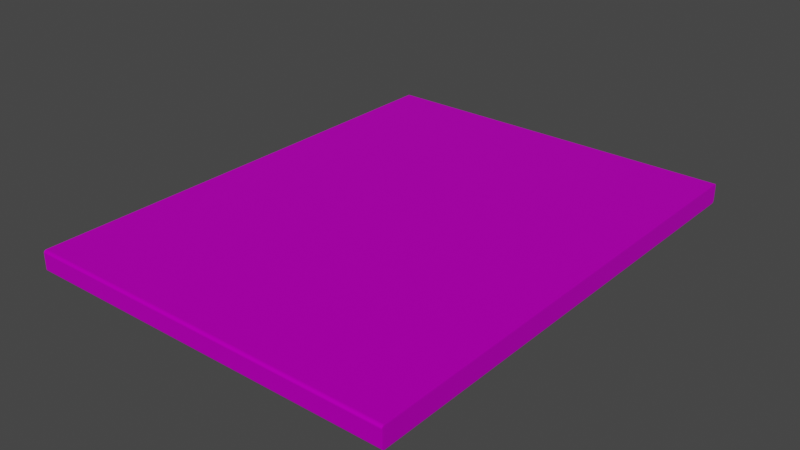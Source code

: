 # Source: Floor_PlayerRoom_1.blend  (saved by Blender 3.4.6; exported with 4.5.12 LTS)
import bpy
from mathutils import Matrix  # noqa: F401  (used for matrix-valued properties, if any)

bpy.ops.wm.read_factory_settings(use_empty=True)
scene = bpy.context.scene
scene.name = 'Scene'

# ---- collections
col_collection = bpy.data.collections.new('Collection'); scene.collection.children.link(col_collection)

# ---- images (referenced by path relative to the original .blend; pixels are not part of the script)
import os
ASSET_DIR = os.environ.get("B2B_ASSET_DIR", "")  # directory of the original .blend (textures are referenced by path, not embedded)
HERE = os.path.dirname(os.path.abspath(__file__))  # packed textures are extracted next to this script under _unpacked/

def load_image(name, relpath, width, height, colorspace="sRGB"):
    """Load a texture the original file referenced (path relative to the .blend, or extracted next to this script)."""
    p = next((c for c in (os.path.join(HERE, relpath), os.path.join(ASSET_DIR, relpath)) if relpath and os.path.exists(c)), "")
    if p:
        img = bpy.data.images.load(p, check_existing=True)
        img.name = name
    else:  # same state as the original file: an image datablock whose file is absent (Cycles renders it pink)
        img = bpy.data.images.new(name, width, height)
        img.source = "FILE"
        img.filepath = "//" + (relpath or name)
    img.colorspace_settings.name = colorspace
    return img
img_playerfloor__colormap__png = load_image('PlayerFloor (ColorMap).png', 'PlayerFloor (ColorMap).png', 1024, 1024, 'sRGB')
img_roomwall_1__normalmap__png = load_image('RoomWall 1 (NormalMap).png', 'RoomWall 1 (NormalMap).png', 1024, 1024, 'sRGB')

# ---- materials (node trees are filled in below, after node groups)
mat_material = bpy.data.materials.new('Material')
mat_material.alpha_threshold = 0.0
mat_material.use_transparent_shadow = False
mat_material.roughness = 0.5
mat_material.line_color = (0.0, 0.0, 0.0, 1.0)

# ---- material node trees
mat_material.use_nodes = True; mat_material.node_tree.nodes.clear()
_N = mat_material.node_tree.nodes; _L = mat_material.node_tree.links
n0 = _N.new('ShaderNodeOutputMaterial'); n0.name = 'Material Output'; n0.location = (300, 300)
n1 = _N.new('ShaderNodeBsdfPrincipled'); n1.name = 'Principled BSDF'; n1.location = (10, 300)
n1.distribution = 'GGX'
n1.subsurface_method = 'RANDOM_WALK_SKIN'
n1.inputs[1].default_value = 0.5273
n1.inputs[2].default_value = 0.4273
n1.inputs[3].default_value = 1.45
n1.inputs[13].default_value = 0.0
n1.inputs[27].default_value = (0.0, 0.0, 0.0, 1.0)
n1.inputs[28].default_value = 1.0
n2 = _N.new('ShaderNodeNormalMap'); n2.name = 'Normal Map'; n2.location = (-471, -38)
n2.inputs[0].default_value = 2.98e-08
n3 = _N.new('ShaderNodeTexImage'); n3.name = 'Image Texture'; n3.location = (-920, 313)
n3.image = img_playerfloor__colormap__png
n4 = _N.new('ShaderNodeTexImage'); n4.name = 'Image Texture.001'; n4.location = (-965, -24)
n4.image = img_roomwall_1__normalmap__png
_L.new(n1.outputs[0], n0.inputs[0])
_L.new(n2.outputs[0], n1.inputs[5])
_L.new(n4.outputs[0], n2.inputs[1])
_L.new(n3.outputs[0], n1.inputs[0])
n0.is_active_output = True

# ---- world
world_world = bpy.data.worlds.new('World'); scene.world = world_world
world_world.use_nodes = True; world_world.node_tree.nodes.clear()
_N = world_world.node_tree.nodes; _L = world_world.node_tree.links
n0 = _N.new('ShaderNodeOutputWorld'); n0.name = 'World Output'; n0.location = (300, 300)
n1 = _N.new('ShaderNodeBackground'); n1.name = 'Background'; n1.location = (10, 300)
n1.inputs[0].default_value = (0.05088, 0.05088, 0.05088, 1.0)
_L.new(n1.outputs[0], n0.inputs[0])
n0.is_active_output = True
world_world.color = (0.05088, 0.05088, 0.05088)
world_world.use_sun_shadow = False
world_world.sun_shadow_jitter_overblur = 0.0

# ---- meshes
me_cube = bpy.data.meshes.new('Cube')
me_cube.from_pydata([(-17.92, 1.615, -0.7974), (17.76, 1.615, -0.7974), (-17.92, -1.611, -0.7974), (17.76, -1.611, -0.7974), (-17.93, 1.616, -0.972), (17.77, 1.616, -0.972), (-17.93, -1.612, -0.972), (17.77, -1.612, -0.972), (17.77, 0.001706, -0.972), (-17.92, 0.001706, -0.7974), (-17.93, 0.001706, -0.972), (17.76, 0.001706, -0.7974), (-0.08014, 1.615, -0.7974), (-0.08014, -1.612, -0.972), (-0.08014, -1.611, -0.7974), (-0.08014, 1.616, -0.972), (-0.08014, 0.001706, -0.7974), (-0.08014, 0.001706, -0.972), (18.02, 0.001706, -0.972), (18.02, -1.635, -0.972), (-0.08014, -1.635, -0.972), (-18.18, -1.635, -0.972), (-0.08014, 1.638, -0.972), (18.02, 1.638, -0.972), (-18.18, 0.001706, -0.972), (-18.18, 1.638, -0.972), (-0.08014, 1.638, -0.7974), (18.02, 1.638, -0.7974), (-0.08014, -1.635, -0.7974), (18.02, -1.635, -0.7974), (-18.18, 0.001706, -0.7974), (-18.18, -1.635, -0.7974), (18.02, 0.001706, -0.7974), (-18.18, 1.638, -0.7974), (18.02, -0.02648, -0.972), (-18.18, -0.02648, -0.7974), (-18.18, -0.02648, -0.972), (18.02, -0.02648, -0.7974), (-0.08014, -0.0151, -0.972), (-0.08014, -0.01469, -0.7974), (17.77, -0.0151, -0.972), (-17.93, -0.0151, -0.972), (-17.92, -0.01469, -0.7974), (17.76, -0.01469, -0.7974), (0.3806, 1.638, -0.7974), (0.3806, -1.635, -0.7974), (0.3806, 1.638, -0.972), (0.2482, 0.001706, -0.7974), (0.2528, 0.001706, -0.972), (0.3806, -1.635, -0.972), (0.2528, 1.616, -0.972), (0.2528, -1.612, -0.972), (0.2482, 1.615, -0.7974), (0.2482, -1.611, -0.7974), (0.2482, -0.01469, -0.7974), (0.2528, -0.0151, -0.972), (-9.051, -1.635, -0.972), (-9.051, 1.638, -0.7974), (-9.051, -1.635, -0.7974), (-9.051, 1.638, -0.972), (-8.922, 0.001706, -0.7974), (-8.927, 0.001706, -0.972), (-8.927, -1.612, -0.972), (-8.927, 1.616, -0.972), (-8.922, 1.615, -0.7974), (-8.922, -1.611, -0.7974), (-8.927, -0.0151, -0.972), (-8.922, -0.01469, -0.7974), (9.2, 1.638, -0.7974), (9.2, -1.635, -0.7974), (9.2, 1.638, -0.972), (9.003, 0.001706, -0.7974), (9.01, 0.001706, -0.972), (9.01, 1.616, -0.972), (9.003, 1.615, -0.7974), (9.003, -1.611, -0.7974), (9.003, -0.01469, -0.7974), (9.01, -0.0151, -0.972), (9.2, -1.635, -0.972), (9.01, -1.612, -0.972), (-18.18, 0.82, -0.972), (18.02, 0.82, -0.7974), (18.02, 0.82, -0.972), (-18.18, 0.82, -0.7974), (-0.08014, 0.8082, -0.7974), (-0.08014, 0.8086, -0.972), (-17.93, 0.8086, -0.972), (17.77, 0.8086, -0.972), (17.76, 0.8082, -0.7974), (-17.92, 0.8082, -0.7974), (0.2528, 0.8086, -0.972), (0.2482, 0.8082, -0.7974), (-8.922, 0.8082, -0.7974), (-8.927, 0.8086, -0.972), (9.003, 0.8082, -0.7974), (9.01, 0.8086, -0.972), (18.02, -0.8304, -0.972), (-18.18, -0.8304, -0.7974), (-0.08014, -0.8128, -0.7974), (17.77, -0.8134, -0.972), (-17.92, -0.8128, -0.7974), (-18.18, -0.8304, -0.972), (18.02, -0.8304, -0.7974), (-0.08014, -0.8134, -0.972), (-17.93, -0.8134, -0.972), (17.76, -0.8128, -0.7974), (0.2528, -0.8134, -0.972), (0.2482, -0.8128, -0.7974), (-8.927, -0.8134, -0.972), (-8.922, -0.8128, -0.7974), (9.003, -0.8128, -0.7974), (9.01, -0.8134, -0.972), (-8.633, 1.638, -0.7974), (-8.633, -1.635, -0.7974), (-8.633, 1.638, -0.972), (-8.568, 0.001706, -0.7974), (-8.57, 0.001706, -0.972), (-8.57, 1.616, -0.972), (-8.568, 1.615, -0.7974), (-8.568, -1.611, -0.7974), (-8.57, -0.0151, -0.972), (-8.568, -0.01469, -0.7974), (-8.633, -1.635, -0.972), (-8.57, -1.612, -0.972), (-8.57, 0.8086, -0.972), (-8.568, 0.8082, -0.7974), (-8.568, -0.8128, -0.7974), (-8.57, -0.8134, -0.972), (8.756, -1.635, -0.972), (8.597, -1.612, -0.972), (8.756, 1.638, -0.7974), (8.756, -1.635, -0.7974), (8.756, 1.638, -0.972), (8.591, 0.001706, -0.7974), (8.597, 0.001706, -0.972), (8.597, 1.616, -0.972), (8.591, 1.615, -0.7974), (8.591, -1.611, -0.7974), (8.591, -0.01469, -0.7974), (8.597, -0.0151, -0.972), (8.591, 0.8082, -0.7974), (8.597, 0.8086, -0.972), (8.591, -0.8128, -0.7974), (8.597, -0.8134, -0.972), (-18.18, -0.798, -0.972), (18.02, -0.798, -0.7974), (-0.08014, -0.7838, -0.972), (-17.93, -0.7838, -0.972), (17.76, -0.7833, -0.7974), (0.2528, -0.7838, -0.972), (-8.927, -0.7838, -0.972), (9.01, -0.7838, -0.972), (18.02, -0.798, -0.972), (-18.18, -0.798, -0.7974), (-0.08014, -0.7833, -0.7974), (17.77, -0.7838, -0.972), (-17.92, -0.7833, -0.7974), (0.2482, -0.7833, -0.7974), (-8.922, -0.7833, -0.7974), (9.003, -0.7833, -0.7974), (-8.568, -0.7833, -0.7974), (-8.57, -0.7838, -0.972), (8.591, -0.7833, -0.7974), (8.597, -0.7838, -0.972), (-18.18, 0.8596, -0.972), (18.02, 0.8596, -0.7974), (-0.08014, 0.8424, -0.972), (-17.93, 0.8424, -0.972), (17.76, 0.8418, -0.7974), (0.2528, 0.8424, -0.972), (-8.927, 0.8424, -0.972), (9.01, 0.8424, -0.972), (18.02, 0.8596, -0.972), (-18.18, 0.8596, -0.7974), (-0.08014, 0.8418, -0.7974), (17.77, 0.8424, -0.972), (-17.92, 0.8418, -0.7974), (0.2482, 0.8418, -0.7974), (-8.922, 0.8418, -0.7974), (9.003, 0.8418, -0.7974), (-8.568, 0.8418, -0.7974), (-8.57, 0.8424, -0.972), (8.591, 0.8418, -0.7974), (8.597, 0.8424, -0.972)], [], [(97, 101, 21, 31), (58, 31, 21, 56), (170, 167, 4, 63), (96, 102, 29, 19), (109, 100, 2, 65), (59, 25, 33, 57), (92, 89, 9, 60), (82, 81, 32, 18), (66, 41, 10, 61), (83, 80, 24, 30), (55, 38, 17, 48), (91, 84, 16, 47), (46, 22, 26, 44), (107, 98, 14, 53), (169, 166, 15, 50), (45, 28, 20, 49), (40, 8, 18, 34), (123, 13, 20, 122), (50, 15, 22, 46), (86, 10, 24, 80), (175, 5, 23, 172), (104, 6, 21, 101), (79, 7, 19, 78), (63, 4, 25, 59), (74, 1, 27, 68), (53, 14, 28, 45), (42, 9, 30, 35), (88, 11, 32, 81), (176, 0, 33, 173), (105, 3, 29, 102), (118, 12, 26, 112), (65, 2, 31, 58), (11, 43, 37, 32), (156, 42, 35, 153), (10, 41, 36, 24), (155, 40, 34, 152), (47, 16, 39, 54), (149, 146, 38, 55), (150, 147, 41, 66), (60, 9, 42, 67), (18, 32, 37, 34), (30, 24, 36, 35), (163, 149, 55, 139), (133, 47, 54, 138), (137, 53, 45, 131), (12, 52, 44, 26), (13, 51, 49, 20), (135, 50, 46, 132), (131, 45, 49, 128), (183, 169, 50, 135), (142, 107, 53, 137), (132, 46, 44, 130), (140, 91, 47, 133), (139, 55, 48, 134), (115, 60, 67, 121), (161, 150, 66, 120), (119, 65, 58, 113), (0, 64, 57, 33), (117, 63, 59, 114), (6, 62, 56, 21), (120, 66, 61, 116), (125, 92, 60, 115), (114, 59, 57, 112), (126, 109, 65, 119), (181, 170, 63, 117), (113, 58, 56, 122), (40, 77, 72, 8), (88, 94, 71, 11), (23, 70, 68, 27), (105, 110, 75, 3), (175, 171, 73, 5), (29, 69, 78, 19), (5, 73, 70, 23), (3, 75, 69, 29), (11, 71, 76, 43), (155, 151, 77, 40), (136, 74, 68, 130), (129, 79, 78, 128), (8, 72, 95, 87), (168, 179, 94, 88), (116, 61, 93, 124), (180, 178, 92, 125), (182, 177, 91, 140), (134, 48, 90, 141), (9, 89, 83, 30), (168, 88, 81, 165), (8, 87, 82, 18), (167, 86, 80, 164), (48, 17, 85, 90), (177, 174, 84, 91), (173, 164, 80, 83), (172, 165, 81, 82), (178, 176, 89, 92), (61, 10, 86, 93), (7, 79, 111, 99), (148, 159, 110, 105), (160, 158, 109, 126), (123, 62, 108, 127), (162, 157, 107, 142), (129, 51, 106, 143), (62, 6, 104, 108), (51, 13, 103, 106), (7, 99, 96, 19), (2, 100, 97, 31), (148, 105, 102, 145), (147, 104, 101, 144), (157, 154, 98, 107), (158, 156, 100, 109), (152, 145, 102, 96), (153, 144, 101, 97), (13, 123, 127, 103), (154, 160, 126, 98), (174, 180, 125, 84), (17, 116, 124, 85), (28, 113, 122, 20), (166, 181, 117, 15), (98, 126, 119, 14), (22, 114, 112, 26), (84, 125, 115, 16), (38, 120, 116, 17), (15, 117, 114, 22), (14, 119, 113, 28), (146, 161, 120, 38), (16, 115, 121, 39), (64, 118, 112, 57), (62, 123, 122, 56), (79, 129, 143, 111), (159, 162, 142, 110), (72, 134, 141, 95), (179, 182, 140, 94), (51, 129, 128, 49), (52, 136, 130, 44), (77, 139, 134, 72), (94, 140, 133, 71), (70, 132, 130, 68), (110, 142, 137, 75), (171, 183, 135, 73), (69, 131, 128, 78), (73, 135, 132, 70), (75, 137, 131, 69), (71, 133, 138, 76), (151, 163, 139, 77), (111, 143, 163, 151), (76, 138, 162, 159), (103, 127, 161, 146), (39, 121, 160, 154), (35, 36, 144, 153), (34, 37, 145, 152), (67, 42, 156, 158), (54, 39, 154, 157), (41, 147, 144, 36), (43, 148, 145, 37), (138, 54, 157, 162), (121, 67, 158, 160), (43, 76, 159, 148), (99, 111, 151, 155), (127, 108, 150, 161), (143, 106, 149, 163), (108, 104, 147, 150), (106, 103, 146, 149), (99, 155, 152, 96), (100, 156, 153, 97), (95, 141, 183, 171), (74, 136, 182, 179), (85, 124, 181, 166), (12, 118, 180, 174), (64, 0, 176, 178), (23, 27, 165, 172), (33, 25, 164, 173), (52, 12, 174, 177), (4, 167, 164, 25), (1, 168, 165, 27), (136, 52, 177, 182), (118, 64, 178, 180), (1, 74, 179, 168), (87, 95, 171, 175), (124, 93, 170, 181), (141, 90, 169, 183), (89, 176, 173, 83), (87, 175, 172, 82), (90, 85, 166, 169), (93, 86, 167, 170)])
_uv = me_cube.uv_layers.new(name='UVMap')
_uv.uv.foreach_set('vector', [0.5761, 0.1103, 0.3935, 0.1232, 0.3963, 0.08643, 0.5788, 0.07345, 0.6375, 0.1116, 0.6373, 0.005317, 0.8182, 0.004952, 0.8184, 0.1113, 0.9147, 0.6652, 0.9147, 0.5531, 0.9982, 0.5531, 0.9982, 0.6652, 0.3766, 0.3493, 0.5591, 0.3363, 0.5563, 0.3731, 0.3738, 0.3861, 0.3822, 0.8855, 0.3822, 0.9976, 0.296, 0.9976, 0.296, 0.8855, 0.9998, 0.3199, 1.0, 0.4262, 0.8191, 0.4266, 0.8189, 0.3203, 0.5574, 0.8855, 0.5574, 0.9976, 0.4702, 0.9976, 0.4702, 0.8855, 0.3823, 0.2737, 0.5648, 0.2607, 0.562, 0.2982, 0.3794, 0.3112, 0.1376, 0.851, 0.1376, 0.8038, 0.1381, 0.8038, 0.1381, 0.851, 0.5704, 0.1858, 0.3879, 0.1988, 0.3907, 0.1613, 0.5732, 0.1484, 0.1376, 0.8992, 0.1376, 0.8974, 0.1381, 0.8974, 0.1381, 0.8992, 0.06996, 0.8957, 0.06996, 0.8974, 0.04767, 0.8974, 0.04767, 0.8957, 0.1833, 0.8998, 0.1833, 0.8974, 0.1881, 0.8974, 0.1881, 0.8998, 0.02517, 0.8957, 0.02517, 0.8974, 0.003112, 0.8974, 0.003112, 0.8957, 0.1613, 0.8992, 0.1613, 0.8974, 0.1827, 0.8974, 0.1827, 0.8992, 0.193, 0.895, 0.193, 0.8974, 0.1881, 0.8974, 0.1881, 0.895, 0.1376, 0.991, 0.1381, 0.991, 0.1381, 0.9924, 0.1373, 0.9924, 0.09352, 0.8529, 0.09352, 0.8974, 0.09289, 0.8974, 0.09289, 0.8525, 0.1827, 0.8992, 0.1827, 0.8974, 0.1833, 0.8974, 0.1833, 0.8998, 0.1579, 0.006952, 0.1356, 0.006952, 0.1356, 0.0, 0.1582, 0.0, 0.1589, 0.993, 0.1802, 0.993, 0.1809, 1.0, 0.1593, 1.0, 0.1131, 0.006952, 0.09106, 0.006952, 0.09043, 0.0, 0.1127, 0.0, 0.09352, 0.9451, 0.09352, 0.991, 0.09289, 0.9924, 0.09289, 0.9461, 0.1802, 0.2556, 0.1802, 0.006952, 0.1809, 0.0, 0.1809, 0.2522, 0.08978, 0.2491, 0.08978, 0.007206, 0.09043, 0.0, 0.09043, 0.2436, 0.003112, 0.8957, 0.003112, 0.8974, 0.002461, 0.8974, 0.002461, 0.895, 0.04722, 0.991, 0.04767, 0.991, 0.04767, 0.9924, 0.0469, 0.9924, 0.06749, 0.007206, 0.04521, 0.007206, 0.04521, 0.0, 0.06782, 0.0, 0.06842, 0.9928, 0.08978, 0.9928, 0.09043, 1.0, 0.06891, 1.0, 0.02271, 0.007206, 0.0006516, 0.007206, 0.0, 0.0, 0.02222, 0.0, 0.08978, 0.7345, 0.08978, 0.5, 0.09043, 0.5, 0.09043, 0.7363, 0.003112, 0.9438, 0.003112, 0.991, 0.002461, 0.9924, 0.002461, 0.9445, 0.04767, 0.8038, 0.04722, 0.8038, 0.0469, 0.8025, 0.04767, 0.8025, 0.02353, 0.9928, 0.04476, 0.9928, 0.04443, 1.0, 0.02312, 1.0, 0.1381, 0.8038, 0.1376, 0.8038, 0.1373, 0.8025, 0.1381, 0.8025, 0.1139, 0.993, 0.1352, 0.993, 0.1349, 1.0, 0.1135, 1.0, 0.04767, 0.8957, 0.04767, 0.8974, 0.04722, 0.8974, 0.04722, 0.8957, 0.1164, 0.8992, 0.1164, 0.8974, 0.1376, 0.8974, 0.1376, 0.8992, 0.739, 0.6652, 0.739, 0.5531, 0.822, 0.5531, 0.822, 0.6652, 0.04767, 0.9438, 0.04767, 0.991, 0.04722, 0.991, 0.04722, 0.9438, 0.1978, 0.8111, 0.193, 0.8111, 0.193, 0.8109, 0.1978, 0.8109, 0.193, 0.8282, 0.1978, 0.8282, 0.1978, 0.8284, 0.193, 0.8284, 0.739, 0.8835, 0.739, 0.7795, 0.822, 0.7795, 0.822, 0.8835, 0.04767, 0.8519, 0.04767, 0.8957, 0.04722, 0.8957, 0.04722, 0.8519, 0.003112, 0.8519, 0.003112, 0.8957, 0.002461, 0.895, 0.002461, 0.8511, 0.09224, 0.8974, 0.09224, 0.8957, 0.09289, 0.895, 0.09289, 0.8974, 0.09352, 0.8974, 0.09352, 0.8992, 0.09289, 0.8998, 0.09289, 0.8974, 0.1802, 0.7397, 0.1802, 0.5092, 0.1809, 0.5127, 0.1809, 0.7441, 0.638, 0.3191, 0.6378, 0.2215, 0.8187, 0.2211, 0.8189, 0.3187, 0.9147, 0.8835, 0.9147, 0.7795, 0.9982, 0.7795, 0.9982, 0.8835, 0.3822, 0.6674, 0.3822, 0.7713, 0.296, 0.7713, 0.296, 0.6674, 0.9993, 0.1125, 0.9995, 0.21, 0.8186, 0.2104, 0.8184, 0.1129, 0.5574, 0.6674, 0.5574, 0.7713, 0.4702, 0.7713, 0.4702, 0.6674, 0.1376, 0.9429, 0.1376, 0.8992, 0.1381, 0.8992, 0.1381, 0.9429, 0.04767, 0.9419, 0.04767, 0.9438, 0.04722, 0.9438, 0.04722, 0.9419, 0.1164, 0.8529, 0.1164, 0.851, 0.1376, 0.851, 0.1376, 0.8529, 0.003112, 0.9419, 0.003112, 0.9438, 0.002461, 0.9445, 0.002461, 0.9423, 0.08978, 0.9928, 0.08978, 0.7443, 0.09043, 0.7478, 0.09043, 1.0, 0.1827, 0.8529, 0.1827, 0.851, 0.1833, 0.8504, 0.1833, 0.8525, 0.09352, 0.8038, 0.09352, 0.851, 0.09289, 0.8504, 0.09289, 0.8025, 0.1376, 0.8529, 0.1376, 0.851, 0.1381, 0.851, 0.1381, 0.8529, 0.06996, 0.9419, 0.06996, 0.9438, 0.04767, 0.9438, 0.04767, 0.9419, 0.1833, 0.8525, 0.1833, 0.8504, 0.1881, 0.8504, 0.1881, 0.8525, 0.02517, 0.9419, 0.02517, 0.9438, 0.003112, 0.9438, 0.003112, 0.9419, 0.1613, 0.8529, 0.1613, 0.851, 0.1827, 0.851, 0.1827, 0.8529, 0.193, 0.9423, 0.193, 0.9445, 0.1881, 0.9445, 0.1881, 0.9423, 0.1376, 0.991, 0.1376, 0.9451, 0.1381, 0.9451, 0.1381, 0.991, 0.5574, 0.5532, 0.5574, 0.6622, 0.4702, 0.6622, 0.4702, 0.5532, 0.9991, 0.004587, 0.9993, 0.1073, 0.8184, 0.1077, 0.8182, 0.004952, 0.3822, 0.5532, 0.3822, 0.6622, 0.296, 0.6622, 0.296, 0.5532, 0.9147, 0.9977, 0.9147, 0.8886, 0.9982, 0.8886, 0.9982, 0.9977, 0.6343, 0.4289, 0.638, 0.3242, 0.8189, 0.3239, 0.8191, 0.4266, 0.1802, 0.993, 0.1802, 0.7511, 0.1809, 0.7564, 0.1809, 1.0, 0.003112, 0.8038, 0.003112, 0.8498, 0.002461, 0.8487, 0.002461, 0.8025, 0.04767, 0.8038, 0.04767, 0.8498, 0.04722, 0.8498, 0.04722, 0.8038, 0.739, 0.9977, 0.739, 0.8886, 0.822, 0.8886, 0.822, 0.9977, 0.09224, 0.8519, 0.09224, 0.8498, 0.09289, 0.8487, 0.09289, 0.8511, 0.09352, 0.9429, 0.09352, 0.9451, 0.09289, 0.9461, 0.09289, 0.9438, 0.8238, 0.9977, 0.8238, 0.8886, 0.911, 0.8886, 0.911, 0.9977, 0.07088, 0.8038, 0.07088, 0.8498, 0.06996, 0.8498, 0.06996, 0.8038, 0.1381, 0.8529, 0.1381, 0.851, 0.1604, 0.851, 0.1604, 0.8529, 0.07088, 0.9419, 0.07088, 0.9438, 0.06996, 0.9438, 0.06996, 0.9419, 0.07088, 0.8519, 0.07088, 0.8957, 0.06996, 0.8957, 0.06996, 0.8519, 0.8238, 0.8835, 0.8238, 0.7795, 0.911, 0.7795, 0.911, 0.8835, 0.04521, 0.9928, 0.06749, 0.9928, 0.06782, 1.0, 0.04521, 1.0, 0.07088, 0.8038, 0.06996, 0.8038, 0.07028, 0.8025, 0.07137, 0.8025, 0.1356, 0.993, 0.1579, 0.993, 0.1582, 1.0, 0.1356, 1.0, 0.1613, 0.8038, 0.1604, 0.8038, 0.1607, 0.8025, 0.1618, 0.8025, 0.1381, 0.8992, 0.1381, 0.8974, 0.1604, 0.8974, 0.1604, 0.8992, 0.07088, 0.8957, 0.07088, 0.8974, 0.06996, 0.8974, 0.06996, 0.8957, 0.193, 0.8237, 0.1978, 0.8237, 0.1978, 0.8239, 0.193, 0.8239, 0.1978, 0.8156, 0.193, 0.8156, 0.193, 0.8153, 0.1978, 0.8153, 0.07088, 0.9438, 0.07088, 0.991, 0.06996, 0.991, 0.06996, 0.9438, 0.8238, 0.6652, 0.8238, 0.5531, 0.911, 0.5531, 0.911, 0.6652, 0.6495, 0.9977, 0.6495, 0.8886, 0.7358, 0.8886, 0.7358, 0.9977, 0.02599, 0.8038, 0.02599, 0.8498, 0.02517, 0.8498, 0.02517, 0.8038, 0.02599, 0.9419, 0.02599, 0.9438, 0.02517, 0.9438, 0.02517, 0.9419, 0.09352, 0.8529, 0.09352, 0.851, 0.1156, 0.851, 0.1156, 0.8529, 0.02599, 0.8519, 0.02599, 0.8957, 0.02517, 0.8957, 0.02517, 0.8519, 0.6495, 0.8835, 0.6495, 0.7795, 0.7358, 0.7795, 0.7358, 0.8835, 0.6495, 0.6652, 0.6495, 0.5531, 0.7358, 0.5531, 0.7358, 0.6652, 0.09352, 0.8992, 0.09352, 0.8974, 0.1156, 0.8974, 0.1156, 0.8992, 0.09106, 0.993, 0.1131, 0.993, 0.1127, 1.0, 0.09043, 1.0, 0.0006516, 0.9928, 0.02271, 0.9928, 0.02222, 1.0, 0.0, 1.0, 0.02599, 0.8038, 0.02517, 0.8038, 0.02468, 0.8025, 0.02558, 0.8025, 0.1164, 0.8038, 0.1156, 0.8038, 0.1151, 0.8025, 0.116, 0.8025, 0.02599, 0.8957, 0.02599, 0.8974, 0.02517, 0.8974, 0.02517, 0.8957, 0.02599, 0.9438, 0.02599, 0.991, 0.02517, 0.991, 0.02517, 0.9438, 0.1978, 0.8069, 0.193, 0.8069, 0.193, 0.8067, 0.1978, 0.8067, 0.193, 0.8324, 0.1978, 0.8324, 0.1978, 0.8326, 0.193, 0.8326, 0.6495, 0.7754, 0.6495, 0.6696, 0.7358, 0.6696, 0.7358, 0.7754, 0.02599, 0.8974, 0.02599, 0.9419, 0.02517, 0.9419, 0.02517, 0.8974, 0.07088, 0.8974, 0.07088, 0.9419, 0.06996, 0.9419, 0.06996, 0.8974, 0.8238, 0.7754, 0.8238, 0.6696, 0.911, 0.6696, 0.911, 0.7754, 0.6377, 0.2161, 0.6376, 0.1165, 0.8185, 0.1162, 0.8187, 0.2158, 0.9147, 0.7754, 0.9147, 0.6696, 0.9982, 0.6696, 0.9982, 0.7754, 0.3822, 0.7754, 0.3822, 0.8811, 0.296, 0.8811, 0.296, 0.7754, 0.9996, 0.2154, 0.9998, 0.315, 0.8189, 0.3154, 0.8187, 0.2158, 0.5574, 0.7754, 0.5574, 0.8811, 0.4702, 0.8811, 0.4702, 0.7754, 0.1376, 0.8974, 0.1376, 0.8529, 0.1381, 0.8529, 0.1381, 0.8974, 0.1802, 0.5, 0.1802, 0.2654, 0.1809, 0.2637, 0.1809, 0.5, 0.003112, 0.8974, 0.003112, 0.9419, 0.002461, 0.9423, 0.002461, 0.8974, 0.739, 0.7754, 0.739, 0.6696, 0.822, 0.6696, 0.822, 0.7754, 0.04767, 0.8974, 0.04767, 0.9419, 0.04722, 0.9419, 0.04722, 0.8974, 0.09224, 0.9438, 0.09224, 0.9419, 0.09289, 0.9423, 0.09289, 0.9445, 0.09352, 0.851, 0.09352, 0.8529, 0.09289, 0.8525, 0.09289, 0.8504, 0.09352, 0.9451, 0.09352, 0.9429, 0.1156, 0.9429, 0.1156, 0.9451, 0.02599, 0.8498, 0.02599, 0.8519, 0.02517, 0.8519, 0.02517, 0.8498, 0.1381, 0.9451, 0.1381, 0.9429, 0.1604, 0.9429, 0.1604, 0.9451, 0.07088, 0.8498, 0.07088, 0.8519, 0.06996, 0.8519, 0.06996, 0.8498, 0.09352, 0.8992, 0.09352, 0.9429, 0.09289, 0.9438, 0.09289, 0.8998, 0.08978, 0.4909, 0.08978, 0.2605, 0.09043, 0.2559, 0.09043, 0.4873, 0.1376, 0.9451, 0.1376, 0.9429, 0.1381, 0.9429, 0.1381, 0.9451, 0.06996, 0.8498, 0.06996, 0.8519, 0.04767, 0.8519, 0.04767, 0.8498, 0.1833, 0.9461, 0.1833, 0.9438, 0.1881, 0.9438, 0.1881, 0.9461, 0.02517, 0.8498, 0.02517, 0.8519, 0.003112, 0.8519, 0.003112, 0.8498, 0.1613, 0.9451, 0.1613, 0.9429, 0.1827, 0.9429, 0.1827, 0.9451, 0.193, 0.8487, 0.193, 0.8511, 0.1881, 0.8511, 0.1881, 0.8487, 0.1827, 0.9451, 0.1827, 0.9429, 0.1833, 0.9438, 0.1833, 0.9461, 0.003112, 0.8498, 0.003112, 0.8519, 0.002461, 0.8511, 0.002461, 0.8487, 0.04767, 0.8498, 0.04767, 0.8519, 0.04722, 0.8519, 0.04722, 0.8498, 0.1164, 0.9451, 0.1164, 0.9429, 0.1376, 0.9429, 0.1376, 0.9451, 0.1156, 0.9451, 0.1156, 0.9429, 0.1164, 0.9429, 0.1164, 0.9451, 0.04722, 0.8498, 0.04722, 0.8519, 0.02599, 0.8519, 0.02599, 0.8498, 0.1156, 0.8974, 0.1156, 0.8529, 0.1164, 0.8529, 0.1164, 0.8974, 0.4684, 0.7754, 0.4684, 0.8811, 0.3854, 0.8811, 0.3854, 0.7754, 0.5733, 0.1471, 0.3908, 0.16, 0.3934, 0.1247, 0.5759, 0.1118, 0.3793, 0.3125, 0.5619, 0.2995, 0.5592, 0.3348, 0.3767, 0.3478, 0.4684, 0.8855, 0.4684, 0.9976, 0.3854, 0.9976, 0.3854, 0.8855, 0.04722, 0.8957, 0.04722, 0.8974, 0.02599, 0.8974, 0.02599, 0.8957, 0.1352, 0.006952, 0.1139, 0.006952, 0.1135, 0.0, 0.1349, 0.0, 0.04476, 0.007206, 0.02353, 0.007206, 0.02312, 0.0, 0.04443, 0.0, 0.4684, 0.6674, 0.4684, 0.7713, 0.3854, 0.7713, 0.3854, 0.6674, 0.04722, 0.9419, 0.04722, 0.9438, 0.02599, 0.9438, 0.02599, 0.9419, 0.4684, 0.5532, 0.4684, 0.6622, 0.3854, 0.6622, 0.3854, 0.5532, 0.1156, 0.991, 0.1156, 0.9451, 0.1164, 0.9451, 0.1164, 0.991, 0.1156, 0.8529, 0.1156, 0.851, 0.1164, 0.851, 0.1164, 0.8529, 0.1156, 0.9429, 0.1156, 0.8992, 0.1164, 0.8992, 0.1164, 0.9429, 0.1156, 0.851, 0.1156, 0.8038, 0.1164, 0.8038, 0.1164, 0.851, 0.1156, 0.8992, 0.1156, 0.8974, 0.1164, 0.8974, 0.1164, 0.8992, 0.1156, 0.991, 0.1164, 0.991, 0.116, 0.9924, 0.1151, 0.9924, 0.02517, 0.991, 0.02599, 0.991, 0.02558, 0.9924, 0.02468, 0.9924, 0.1604, 0.9451, 0.1604, 0.9429, 0.1613, 0.9429, 0.1613, 0.9451, 0.09224, 0.8498, 0.09224, 0.8519, 0.07088, 0.8519, 0.07088, 0.8498, 0.1604, 0.8974, 0.1604, 0.8529, 0.1613, 0.8529, 0.1613, 0.8974, 0.6445, 0.7754, 0.6445, 0.8811, 0.561, 0.8811, 0.561, 0.7754, 0.6445, 0.8855, 0.6445, 0.9976, 0.561, 0.9976, 0.561, 0.8855, 0.3851, 0.2362, 0.5676, 0.2233, 0.5649, 0.2589, 0.3824, 0.2719, 0.5676, 0.2233, 0.3851, 0.2362, 0.3877, 0.2006, 0.5703, 0.1876, 0.09224, 0.8957, 0.09224, 0.8974, 0.07088, 0.8974, 0.07088, 0.8957, 0.1802, 0.006952, 0.1589, 0.006952, 0.1593, 0.0, 0.1809, 0.0, 0.08978, 0.007206, 0.06842, 0.007206, 0.06891, 0.0, 0.09043, 0.0, 0.6445, 0.6674, 0.6445, 0.7713, 0.561, 0.7713, 0.561, 0.6674, 0.09224, 0.9419, 0.09224, 0.9438, 0.07088, 0.9438, 0.07088, 0.9419, 0.6445, 0.5532, 0.6445, 0.6622, 0.561, 0.6622, 0.561, 0.5532, 0.1604, 0.991, 0.1604, 0.9451, 0.1613, 0.9451, 0.1613, 0.991, 0.1604, 0.8529, 0.1604, 0.851, 0.1613, 0.851, 0.1613, 0.8529, 0.1604, 0.9429, 0.1604, 0.8992, 0.1613, 0.8992, 0.1613, 0.9429, 0.06996, 0.991, 0.07088, 0.991, 0.07137, 0.9924, 0.07028, 0.9924, 0.1604, 0.991, 0.1613, 0.991, 0.1618, 0.9924, 0.1607, 0.9924, 0.1604, 0.8992, 0.1604, 0.8974, 0.1613, 0.8974, 0.1613, 0.8992, 0.1604, 0.851, 0.1604, 0.8038, 0.1613, 0.8038, 0.1613, 0.851])
me_cube.materials.append(mat_material)
me_cube.use_mirror_vertex_groups = False
me_cube.update()

# ---- objects
ob_wall = bpy.data.objects.new('Wall', me_cube)

# ---- transforms, parenting, visibility, modifiers, constraints
ob_wall.location = (0.0, 0.0, 5.58)
ob_wall.scale = (0.4958, 7.116, 5.68)
ob_wall.lock_rotations_4d = False
ob_wall.empty_display_type = 'ARROWS'
ob_wall.lineart.crease_threshold = 0.0
_m = ob_wall.modifiers.new('Bevel', 'BEVEL')
_m.segments = 10

# ---- collection membership
col_collection.objects.link(ob_wall)

# ---- scene / render settings (as saved in the file)
scene.frame_start = 1; scene.frame_end = 250; scene.frame_set(1)
scene.render.engine = 'BLENDER_EEVEE_NEXT'
scene.cycles.sampling_pattern = 'TABULATED_SOBOL'
scene.cycles.use_light_tree = False
scene.view_settings.view_transform = 'Filmic'
bpy.context.view_layer.update()

# ---- added for rendering (the .blend has no active camera and no usable light): camera, sun
cam_auto = bpy.data.cameras.new('AutoCamera')
cam_auto.lens = 50.0
cam_auto.sensor_width = 36.0
cam_auto.clip_end = 1000.0
ob_auto_camera = bpy.data.objects.new('AutoCamera', cam_auto)
scene.collection.objects.link(ob_auto_camera)
ob_auto_camera.location = (27.1812, -32.6529, 22.3312)
ob_auto_camera.rotation_euler = (1.09748, -7.21219e-08, 0.694738)
scene.camera = ob_auto_camera
light_auto_sun = bpy.data.lights.new('AutoSun', 'SUN')
light_auto_sun.energy = 3.0
light_auto_sun.angle = 0.0523599
ob_auto_sun = bpy.data.objects.new('AutoSun', light_auto_sun)
scene.collection.objects.link(ob_auto_sun)
ob_auto_sun.rotation_euler = (0.872665, 0.174533, 0.523599)
bpy.context.view_layer.update()
